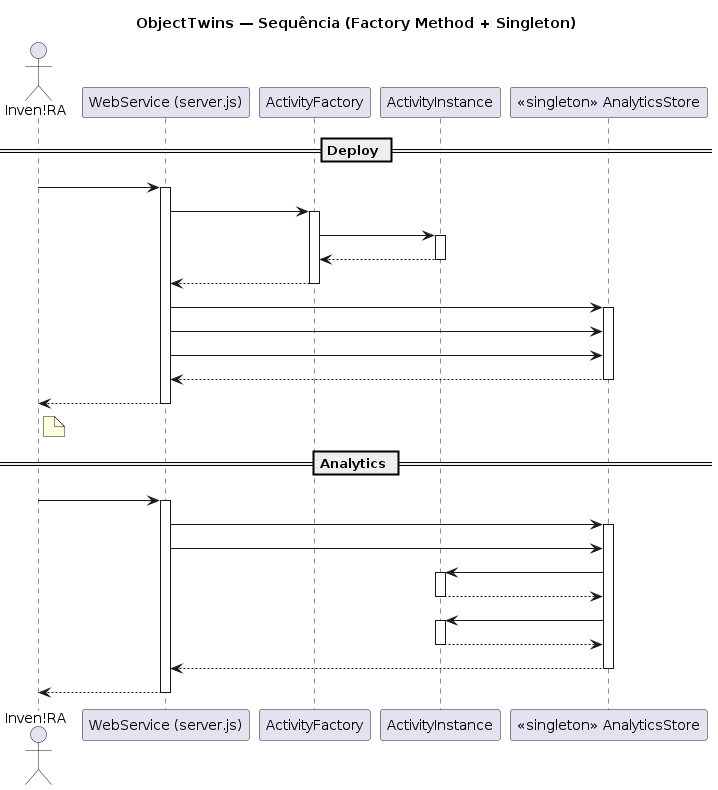

The diagram above was rendered by PlantUML. Its source (embedded in the PNG):
@startuml
title ObjectTwins — Sequência (Factory Method + Singleton)

actor "Inven!RA" as InvenRA
participant "WebService (server.js)" as WebService
participant "ActivityFactory" as Factory
participant "ActivityInstance" as Instance
participant "«singleton» AnalyticsStore" as Store

== Deploy ==
InvenRA -> WebService : GET /deploy?activityID=ACT123&activityKind=Modelagem3D
activate WebService
WebService -> Factory : createActivityInstance(ACT123, Modelagem3D, config)
activate Factory
Factory -> Instance : new ActivityInstance(ACT123, Modelagem3D, templates)
activate Instance
Instance --> Factory : instancia criada
deactivate Instance
Factory --> WebService : ActivityInstance
deactivate Factory
WebService -> Store : getInstance()
activate Store
WebService -> Store : registerActivityInstance(instance)
WebService -> Store : seedStudents(ACT123,[1001,1002])
Store --> WebService : ok
deactivate Store
WebService --> InvenRA : 200 OK
note right of InvenRA
URL: /user?activityID=ACT123
end note
deactivate WebService

== Analytics ==
InvenRA -> WebService : POST /analytics { activityID: ACT123 }
activate WebService
WebService -> Store : getInstance()
activate Store
WebService -> Store : getAnalytics(ACT123)
Store -> Instance : analyticsForStudent(1001)
activate Instance
Instance --> Store : entradas quant/qual (1001)
deactivate Instance
Store -> Instance : analyticsForStudent(1002)
activate Instance
Instance --> Store : entradas quant/qual (1002)
deactivate Instance
Store --> WebService : [ {..1001..}, {..1002..} ]
deactivate Store
WebService --> InvenRA : 200 OK JSON
deactivate WebService
@enduml